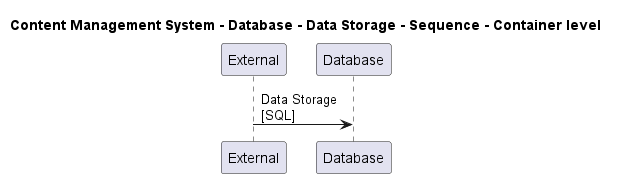

The diagram above was rendered by PlantUML. Its source (embedded in the PNG):
@startuml

title Content Management System - Database - Data Storage - Sequence - Container level

participant "External" as C4InterFlow.SoftwareSystems.ExternalSystem
participant "Database" as ContentManagementSystem.SoftwareSystems.Database

C4InterFlow.SoftwareSystems.ExternalSystem -> ContentManagementSystem.SoftwareSystems.Database : Data Storage\n[SQL]


@enduml